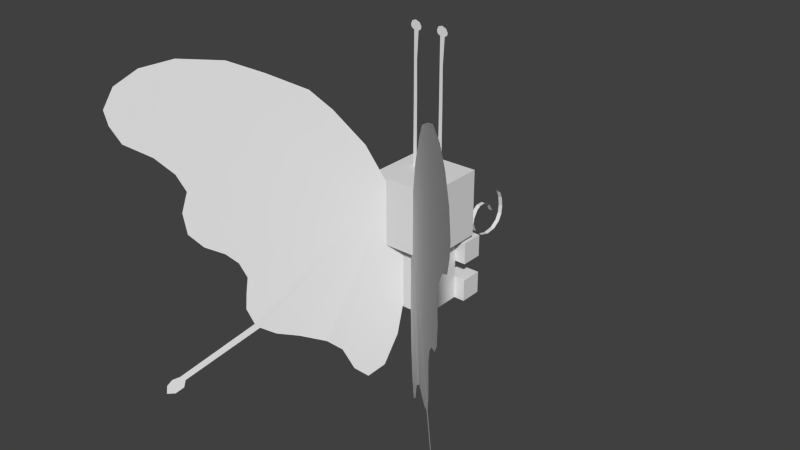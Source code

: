 # Source: Beautifly.blend  (saved by Blender 2.77.0; exported with 4.5.12 LTS)
import bpy
from mathutils import Matrix  # noqa: F401  (used for matrix-valued properties, if any)

bpy.ops.wm.read_factory_settings(use_empty=True)
scene = bpy.context.scene
scene.name = 'Scene'

# ---- collections
col_collection_1 = bpy.data.collections.new('Collection 1'); scene.collection.children.link(col_collection_1)

# ---- world
world_world = bpy.data.worlds.new('World'); scene.world = world_world
world_world.color = (0.05088, 0.05088, 0.05088)
world_world.use_sun_shadow = False
world_world.sun_shadow_jitter_overblur = 0.0
world_world.cycles.sampling_method = 'NONE'
world_world.cycles.sample_map_resolution = 256

# ---- meshes
me_body = bpy.data.meshes.new('body')
me_body.from_pydata([(0.0625, -0.09375, -0.0625), (-0.0625, -0.09375, -0.0625), (-0.0625, 0.09375, -0.0625), (0.0625, 0.09375, -0.0625), (-0.0625, -0.09375, 0.0625), (0.0625, -0.09375, 0.0625), (0.0625, 0.09375, 0.0625), (-0.0625, 0.09375, 0.0625)], [], [(0, 1, 2, 3), (4, 5, 6, 7), (3, 2, 7, 6), (5, 4, 1, 0), (5, 0, 3, 6), (1, 4, 7, 2)])
_uv = me_body.uv_layers.new(name='UVMap')
_uv.uv.foreach_set('vector', [0.0625, 0.8438, 0.125, 0.8438, 0.125, 0.9375, 0.0625, 0.9375, 0.1875, 0.8438, 0.25, 0.8438, 0.25, 0.9375, 0.1875, 0.9375, 0.0625, 0.9375, 0.125, 0.9375, 0.125, 1.0, 0.0625, 1.0, 0.125, 0.9375, 0.1875, 0.9375, 0.1875, 1.0, 0.125, 1.0, 0.0, 0.8438, 0.0625, 0.8438, 0.0625, 0.9375, 0.0, 0.9375, 0.125, 0.8438, 0.1875, 0.8438, 0.1875, 0.9375, 0.125, 0.9375])
me_body.use_remesh_preserve_volume = False
me_body.use_remesh_preserve_attributes = False
me_body.use_mirror_vertex_groups = False
me_body.update()
me_wingl = bpy.data.meshes.new('wingl')
me_wingl.from_pydata([(-0.06961, 0.4206, -0.008896), (-0.3024, 0.7867, -0.008896), (-0.5639, 0.9495, -0.008896), (-0.9111, 1.02, -0.008896), (-1.162, 0.9127, -0.008896), (-1.197, 0.7476, -0.008896), (-1.035, 0.6023, -0.008896), (-0.9146, 0.445, -0.008896), (-0.9275, 0.246, -0.008896), (-0.7774, 0.1444, -0.008896), (-0.6911, 0.02595, -0.008896), (-0.7065, -0.1327, -0.008896), (-0.5819, -0.2665, -0.008896), (-0.3583, -0.3182, -0.007074), (-0.2387, -0.4728, -0.008896), (-0.09998, -0.4604, -0.008896), (-0.006813, -0.08443, -0.008896), (-0.1725, 0.6277, -0.008896), (-0.3948, 0.8743, -0.008896), (-0.7173, 1.007, -0.008896), (-1.057, 0.9843, -0.008896), (-1.211, 0.8164, -0.008896), (-1.153, 0.6665, -0.008896), (-0.954, 0.5248, -0.008896), (-0.9418, 0.3482, -0.008896), (-0.8645, 0.1821, -0.008896), (-0.7236, 0.09731, -0.008896), (-0.7007, -0.05246, -0.008896), (-1.061, -0.4869, -0.008896), (-0.4803, -0.2842, -0.008896), (-0.2899, -0.3688, -0.008896), (-0.1756, -0.5192, -0.009038), (-0.04076, -0.2988, -0.008896), (-0.006813, 0.1974, -0.008896), (-1.024, -0.4722, -0.008896), (-1.001, -0.4905, -0.008896), (-0.6743, -0.2103, -0.008171), (-1.052, -0.5604, -0.008896), (-1.086, -0.5177, -0.008896), (-0.6524, -0.2321, -0.008896), (-1.011, -0.5301, -0.008896), (-1.091, -0.5604, -0.008896)], [], [(17, 0, 33, 16, 32, 15, 31, 14, 30, 13, 29, 12, 39, 35, 40, 37, 41, 38, 28, 34, 36, 11, 27, 10, 26, 9, 25, 8, 24, 7, 23, 6, 22, 5, 21, 4, 20, 3, 19, 2, 18, 1)])
_uv = me_wingl.uv_layers.new(name='UVMap')
_uv.uv.foreach_set('vector', [0.04905, 0.3342, 0.02795, 0.2726, 0.01865, 0.208, 0.02904, 0.1293, 0.04642, 0.07072, 0.06891, 0.02778, 0.09217, 0.01415, 0.1081, 0.02944, 0.1185, 0.06035, 0.1358, 0.07702, 0.1686, 0.09099, 0.1963, 0.09969, 0.2147, 0.1119, 0.3214, 0.05259, 0.3257, 0.0419, 0.3384, 0.03498, 0.3493, 0.03641, 0.3464, 0.04817, 0.3381, 0.0558, 0.3272, 0.05856, 0.22, 0.1188, 0.2261, 0.1416, 0.2216, 0.1638, 0.216, 0.1853, 0.2224, 0.2065, 0.2357, 0.2216, 0.2586, 0.2353, 0.2739, 0.2555, 0.2741, 0.2845, 0.2629, 0.3106, 0.271, 0.3343, 0.2907, 0.3589, 0.3212, 0.3812, 0.3307, 0.4054, 0.332, 0.4252, 0.3147, 0.4502, 0.2828, 0.4664, 0.2408, 0.4709, 0.1871, 0.4603, 0.1464, 0.4385, 0.102, 0.4112, 0.07944, 0.3834])
me_wingl.use_remesh_preserve_volume = False
me_wingl.use_remesh_preserve_attributes = False
me_wingl.use_mirror_vertex_groups = False
me_wingl.update()
me_head = bpy.data.meshes.new('head')
me_head.from_pydata([(0.09375, 0.0, -0.09375), (-0.09375, 0.0, -0.09375), (-0.09375, 0.1875, -0.09375), (0.09375, 0.1875, -0.09375), (-0.09375, 0.0, 0.09375), (0.09375, 0.0, 0.09375), (0.09375, 0.1875, 0.09375), (-0.09375, 0.1875, 0.09375)], [], [(0, 1, 2, 3), (4, 5, 6, 7), (3, 2, 7, 6), (5, 4, 1, 0), (5, 0, 3, 6), (1, 4, 7, 2)])
_uv = me_head.uv_layers.new(name='UVMap')
_uv.uv.foreach_set('vector', [0.3438, 0.8125, 0.4375, 0.8125, 0.4375, 0.9062, 0.3438, 0.9062, 0.5312, 0.8125, 0.625, 0.8125, 0.625, 0.9062, 0.5312, 0.9062, 0.3438, 0.9062, 0.4375, 0.9062, 0.4375, 1.0, 0.3438, 1.0, 0.4375, 0.9062, 0.5312, 0.9062, 0.5312, 1.0, 0.4375, 1.0, 0.25, 0.8125, 0.3438, 0.8125, 0.3438, 0.9062, 0.25, 0.9062, 0.4375, 0.8125, 0.5312, 0.8125, 0.5312, 0.9062, 0.4375, 0.9062])
me_head.use_remesh_preserve_volume = False
me_head.use_remesh_preserve_attributes = False
me_head.use_mirror_vertex_groups = False
me_head.update()
me_plane_001 = bpy.data.meshes.new('Plane.001')
me_plane_001.from_pydata([(-0.5619, -1.192e-07, 3.456e-11), (0.5619, -1.192e-07, 3.456e-11), (-0.4735, 1.873, 3.456e-11), (0.8829, 1.872, 3.456e-11), (-0.482, 1.0, 3.456e-11), (0.5532, 1.0, 3.456e-11), (0.02494, 2.003, -2.45e-10), (0.4666, 1.5, 3.456e-11), (-1.494, 1.935, 3.456e-11), (-0.4899, 1.5, 3.456e-11), (1.761, 1.93, 3.456e-11), (-1.241, 1.896, 1.16e-10), (1.239, 1.978, -8.586e-11), (1.59, 1.895, 3.456e-11), (-1.068, 1.984, -1.654e-10)], [], [(4, 9, 2, 11, 8, 14, 6, 12, 10, 13, 3, 7, 5, 1, 0)])
_uv = me_plane_001.uv_layers.new(name='UVMap')
_uv.uv.foreach_set('vector', [0.385, 0.9547, 0.3848, 0.9406, 0.3852, 0.9301, 0.3636, 0.9292, 0.3565, 0.9283, 0.3685, 0.9276, 0.3993, 0.9273, 0.4335, 0.9275, 0.4482, 0.9285, 0.4434, 0.9294, 0.4235, 0.9301, 0.4117, 0.9406, 0.4142, 0.9547, 0.4144, 0.9829, 0.3827, 0.9829])
me_plane_001.use_remesh_preserve_volume = False
me_plane_001.use_remesh_preserve_attributes = False
me_plane_001.use_mirror_vertex_groups = False
me_plane_001.update()
me_plane_003 = bpy.data.meshes.new('Plane.003')
me_plane_003.from_pydata([(-1.5, 0.0, -3.725e-09), (0.5, 0.0, -3.725e-09), (-1.645, 0.5824, -0.03201), (0.7743, 0.5824, -0.03201), (-1.5, 0.1981, -3.725e-09), (-0.5, 0.0, -3.725e-09), (0.5, 0.1981, -3.725e-09), (0.4953, 0.4803, -0.0003466), (-1.415, 0.4803, -0.0003466), (0.692, 0.5621, -0.0008616), (-1.5, 0.4481, -3.725e-09), (-1.468, 0.5621, -0.0008616), (0.5, 0.4481, -3.725e-09), (0.7743, 0.5557, -0.06957), (-1.645, 0.5557, -0.06957), (0.6459, 0.4323, -0.0378), (-1.645, 0.6908, -0.03235), (0.7743, 0.6908, -0.03235), (-1.774, 0.4323, -0.0378), (0.5574, 0.4828, -0.02558), (-1.645, 0.6375, -0.01058), (0.7743, 0.6682, -0.05577), (-1.645, 0.4376, -0.05727), (0.7743, 0.4376, -0.05727), (-1.645, 0.6682, -0.05577), (0.7743, 0.6375, -0.01058), (-1.657, 0.4828, -0.02558), (0.7743, 0.5358, -0.02538), (-1.645, 0.6022, -0.004132), (0.7743, 0.6191, -0.06511), (-1.658, 0.4868, -0.06625), (0.7743, 0.4278, -0.04957), (-1.645, 0.6917, -0.04357), (0.7743, 0.6727, -0.0217), (-1.804, 0.4467, -0.0313), (0.6139, 0.4467, -0.0313), (-1.645, 0.6727, -0.0217), (0.7743, 0.6917, -0.04357), (-1.645, 0.4278, -0.04957), (0.7612, 0.4868, -0.06625), (-1.645, 0.6191, -0.06511), (0.7743, 0.6022, -0.004132), (-1.645, 0.5358, -0.02538)], [], [(0, 5, 1, 6, 4), (10, 4, 6, 12), (12, 7, 8, 10), (11, 8, 7, 9), (28, 11, 9, 41), (41, 25, 20, 28), (36, 20, 25, 33), (33, 17, 16, 36), (32, 16, 17, 37), (37, 21, 24, 32), (40, 24, 21, 29), (29, 13, 14, 40), (30, 14, 13, 39), (39, 23, 22, 30), (38, 22, 23, 31), (31, 15, 18, 38), (34, 18, 15, 35), (35, 19, 26, 34), (42, 26, 19, 27), (27, 3, 2, 42)])
_uv = me_plane_003.uv_layers.new(name='UVMap')
_uv.uv.foreach_set('vector', [0.3785, 0.9173, 0.43, 0.9169, 0.4816, 0.9165, 0.4817, 0.9267, 0.3785, 0.9275, 0.3786, 0.9404, 0.3785, 0.9275, 0.4817, 0.9267, 0.4818, 0.9396, 0.4818, 0.9396, 0.4816, 0.9413, 0.3832, 0.9421, 0.3786, 0.9404, 0.3805, 0.9463, 0.3832, 0.9421, 0.4816, 0.9413, 0.4917, 0.9455, 0.3714, 0.9484, 0.3805, 0.9463, 0.4917, 0.9455, 0.496, 0.9475, 0.496, 0.9475, 0.496, 0.9497, 0.3714, 0.9506, 0.3714, 0.9484, 0.3714, 0.9528, 0.3714, 0.9506, 0.496, 0.9497, 0.496, 0.9519, 0.496, 0.9519, 0.496, 0.954, 0.3714, 0.955, 0.3714, 0.9528, 0.3714, 0.9571, 0.3714, 0.955, 0.496, 0.954, 0.496, 0.9562, 0.496, 0.9562, 0.496, 0.9584, 0.3714, 0.9593, 0.3714, 0.9571, 0.3714, 0.9619, 0.3714, 0.9593, 0.496, 0.9584, 0.496, 0.961, 0.496, 0.961, 0.496, 0.9642, 0.3714, 0.9652, 0.3714, 0.9619, 0.3708, 0.9687, 0.3714, 0.9652, 0.496, 0.9642, 0.4954, 0.9678, 0.4954, 0.9678, 0.4961, 0.9704, 0.3715, 0.9713, 0.3708, 0.9687, 0.3715, 0.9735, 0.3715, 0.9713, 0.4961, 0.9704, 0.4961, 0.9725, 0.4961, 0.9725, 0.4894, 0.9746, 0.3649, 0.9756, 0.3715, 0.9735, 0.3633, 0.9777, 0.3649, 0.9756, 0.4894, 0.9746, 0.4878, 0.9768, 0.4878, 0.9768, 0.4849, 0.9789, 0.3715, 0.9797, 0.3633, 0.9777, 0.3721, 0.9824, 0.3715, 0.9797, 0.4849, 0.9789, 0.496, 0.9815, 0.496, 0.9815, 0.4961, 0.9839, 0.3721, 0.9848, 0.3721, 0.9824])
me_plane_003.use_remesh_preserve_volume = False
me_plane_003.use_remesh_preserve_attributes = False
me_plane_003.use_mirror_vertex_groups = False
me_plane_003.update()
me_plane_002 = bpy.data.meshes.new('Plane.002')
me_plane_002.from_pydata([(-0.5619, -1.192e-07, 3.456e-11), (0.5619, -1.192e-07, 3.456e-11), (-0.4735, 1.873, 3.456e-11), (0.8829, 1.872, 3.456e-11), (-0.482, 1.0, 3.456e-11), (0.5532, 1.0, 3.456e-11), (0.02494, 2.003, -2.45e-10), (0.4666, 1.5, 3.456e-11), (-1.494, 1.935, 3.456e-11), (-0.4899, 1.5, 3.456e-11), (1.761, 1.93, 3.456e-11), (-1.241, 1.896, 1.16e-10), (1.239, 1.978, -8.586e-11), (1.59, 1.895, 3.456e-11), (-1.068, 1.984, -1.654e-10)], [], [(4, 9, 2, 11, 8, 14, 6, 12, 10, 13, 3, 7, 5, 1, 0)])
_uv = me_plane_002.uv_layers.new(name='UVMap')
_uv.uv.foreach_set('vector', [0.385, 0.9547, 0.3848, 0.9406, 0.3852, 0.9301, 0.3636, 0.9292, 0.3565, 0.9283, 0.3685, 0.9276, 0.3993, 0.9273, 0.4335, 0.9275, 0.4482, 0.9285, 0.4434, 0.9294, 0.4235, 0.9301, 0.4117, 0.9406, 0.4142, 0.9547, 0.4144, 0.9829, 0.3827, 0.9829])
me_plane_002.use_remesh_preserve_volume = False
me_plane_002.use_remesh_preserve_attributes = False
me_plane_002.use_mirror_vertex_groups = False
me_plane_002.update()
me_shape3 = bpy.data.meshes.new('shape3')
me_shape3.from_pydata([(0.03125, -0.03125, -0.03125), (-0.03125, -0.03125, -0.03125), (-0.03125, 0.03125, -0.03125), (0.03125, 0.03125, -0.03125), (-0.03125, -0.03125, 0.03125), (0.03125, -0.03125, 0.03125), (0.03125, 0.03125, 0.03125), (-0.03125, 0.03125, 0.03125)], [], [(0, 1, 2, 3), (4, 5, 6, 7), (3, 2, 7, 6), (5, 4, 1, 0), (5, 0, 3, 6), (1, 4, 7, 2)])
_uv = me_shape3.uv_layers.new(name='UVMap')
_uv.uv.foreach_set('vector', [0.2188, 0.9375, 0.25, 0.9375, 0.25, 0.9688, 0.2188, 0.9688, 0.2812, 0.9375, 0.3125, 0.9375, 0.3125, 0.9688, 0.2812, 0.9688, 0.2188, 0.9688, 0.25, 0.9688, 0.25, 1.0, 0.2188, 1.0, 0.25, 0.9688, 0.2812, 0.9688, 0.2812, 1.0, 0.25, 1.0, 0.1875, 0.9375, 0.2188, 0.9375, 0.2188, 0.9688, 0.1875, 0.9688, 0.25, 0.9375, 0.2812, 0.9375, 0.2812, 0.9688, 0.25, 0.9688])
me_shape3.use_remesh_preserve_volume = False
me_shape3.use_remesh_preserve_attributes = False
me_shape3.use_mirror_vertex_groups = False
me_shape3.update()
me_shape4 = bpy.data.meshes.new('shape4')
me_shape4.from_pydata([(0.03125, -0.03125, -0.03125), (-0.03125, -0.03125, -0.03125), (-0.03125, 0.03125, -0.03125), (0.03125, 0.03125, -0.03125), (-0.03125, -0.03125, 0.03125), (0.03125, -0.03125, 0.03125), (0.03125, 0.03125, 0.03125), (-0.03125, 0.03125, 0.03125)], [], [(0, 1, 2, 3), (4, 5, 6, 7), (3, 2, 7, 6), (5, 4, 1, 0), (5, 0, 3, 6), (1, 4, 7, 2)])
_uv = me_shape4.uv_layers.new(name='UVMap')
_uv.uv.foreach_set('vector', [0.5625, 0.9375, 0.5938, 0.9375, 0.5938, 0.9688, 0.5625, 0.9688, 0.625, 0.9375, 0.6562, 0.9375, 0.6562, 0.9688, 0.625, 0.9688, 0.5625, 0.9688, 0.5938, 0.9688, 0.5938, 1.0, 0.5625, 1.0, 0.5938, 0.9688, 0.625, 0.9688, 0.625, 1.0, 0.5938, 1.0, 0.5312, 0.9375, 0.5625, 0.9375, 0.5625, 0.9688, 0.5312, 0.9688, 0.5938, 0.9375, 0.625, 0.9375, 0.625, 0.9688, 0.5938, 0.9688])
me_shape4.use_remesh_preserve_volume = False
me_shape4.use_remesh_preserve_attributes = False
me_shape4.use_mirror_vertex_groups = False
me_shape4.update()
me_shape5 = bpy.data.meshes.new('shape5')
me_shape5.from_pydata([(0.03125, -0.03125, -0.03125), (-0.03125, -0.03125, -0.03125), (-0.03125, 0.03125, -0.03125), (0.03125, 0.03125, -0.03125), (-0.03125, -0.03125, 0.03125), (0.03125, -0.03125, 0.03125), (0.03125, 0.03125, 0.03125), (-0.03125, 0.03125, 0.03125)], [], [(0, 1, 2, 3), (4, 5, 6, 7), (3, 2, 7, 6), (5, 4, 1, 0), (5, 0, 3, 6), (1, 4, 7, 2)])
_uv = me_shape5.uv_layers.new(name='UVMap')
_uv.uv.foreach_set('vector', [0.6875, 0.9375, 0.7188, 0.9375, 0.7188, 0.9688, 0.6875, 0.9688, 0.75, 0.9375, 0.7812, 0.9375, 0.7812, 0.9688, 0.75, 0.9688, 0.6875, 0.9688, 0.7188, 0.9688, 0.7188, 1.0, 0.6875, 1.0, 0.7188, 0.9688, 0.75, 0.9688, 0.75, 1.0, 0.7188, 1.0, 0.6562, 0.9375, 0.6875, 0.9375, 0.6875, 0.9688, 0.6562, 0.9688, 0.7188, 0.9375, 0.75, 0.9375, 0.75, 0.9688, 0.7188, 0.9688])
me_shape5.use_remesh_preserve_volume = False
me_shape5.use_remesh_preserve_attributes = False
me_shape5.use_mirror_vertex_groups = False
me_shape5.update()
me_shape6 = bpy.data.meshes.new('shape6')
me_shape6.from_pydata([(0.03125, -0.03125, -0.03125), (-0.03125, -0.03125, -0.03125), (-0.03125, 0.03125, -0.03125), (0.03125, 0.03125, -0.03125), (-0.03125, -0.03125, 0.03125), (0.03125, -0.03125, 0.03125), (0.03125, 0.03125, 0.03125), (-0.03125, 0.03125, 0.03125)], [], [(0, 1, 2, 3), (4, 5, 6, 7), (3, 2, 7, 6), (5, 4, 1, 0), (5, 0, 3, 6), (1, 4, 7, 2)])
_uv = me_shape6.uv_layers.new(name='UVMap')
_uv.uv.foreach_set('vector', [0.8125, 0.9375, 0.8438, 0.9375, 0.8438, 0.9688, 0.8125, 0.9688, 0.875, 0.9375, 0.9062, 0.9375, 0.9062, 0.9688, 0.875, 0.9688, 0.8125, 0.9688, 0.8438, 0.9688, 0.8438, 1.0, 0.8125, 1.0, 0.8438, 0.9688, 0.875, 0.9688, 0.875, 1.0, 0.8438, 1.0, 0.7812, 0.9375, 0.8125, 0.9375, 0.8125, 0.9688, 0.7812, 0.9688, 0.8438, 0.9375, 0.875, 0.9375, 0.875, 0.9688, 0.8438, 0.9688])
me_shape6.use_remesh_preserve_volume = False
me_shape6.use_remesh_preserve_attributes = False
me_shape6.use_mirror_vertex_groups = False
me_shape6.update()
me_wingr = bpy.data.meshes.new('wingr')
me_wingr.from_pydata([(-0.06961, 0.4206, 0.008781), (-0.3024, 0.7867, 0.008781), (-0.5639, 0.9495, 0.008781), (-0.9111, 1.02, 0.008781), (-1.162, 0.9127, 0.008781), (-1.197, 0.7476, 0.008781), (-1.035, 0.6023, 0.008781), (-0.9146, 0.445, 0.008781), (-0.9275, 0.246, 0.008781), (-0.7774, 0.1444, 0.008781), (-0.6911, 0.02595, 0.008781), (-0.7065, -0.1327, 0.008781), (-0.5819, -0.2665, 0.008781), (-0.3583, -0.3182, 0.0106), (-0.2387, -0.4728, 0.008781), (-0.09998, -0.4604, 0.008781), (-0.006813, -0.08443, 0.008781), (-0.1725, 0.6277, 0.008781), (-0.3948, 0.8743, 0.008781), (-0.7173, 1.007, 0.008781), (-1.057, 0.9843, 0.008781), (-1.211, 0.8164, 0.008781), (-1.153, 0.6665, 0.008781), (-0.954, 0.5248, 0.008781), (-0.9418, 0.3482, 0.008781), (-0.8645, 0.1821, 0.008781), (-0.7236, 0.09731, 0.008781), (-0.7007, -0.05246, 0.008781), (-1.061, -0.4869, 0.008781), (-0.4803, -0.2842, 0.008781), (-0.2899, -0.3688, 0.008781), (-0.1756, -0.5192, 0.00864), (-0.04076, -0.2988, 0.008781), (-0.006813, 0.1974, 0.008781), (-1.024, -0.4722, 0.008781), (-1.001, -0.4905, 0.008781), (-0.6743, -0.2103, 0.009506), (-1.052, -0.5604, 0.008781), (-1.086, -0.5177, 0.008781), (-0.6524, -0.2321, 0.008781), (-1.011, -0.5301, 0.008781), (-1.091, -0.5604, 0.008781)], [], [(17, 0, 33, 16, 32, 15, 31, 14, 30, 13, 29, 12, 39, 35, 40, 37, 41, 38, 28, 34, 36, 11, 27, 10, 26, 9, 25, 8, 24, 7, 23, 6, 22, 5, 21, 4, 20, 3, 19, 2, 18, 1)])
_uv = me_wingr.uv_layers.new(name='UVMap')
_uv.uv.foreach_set('vector', [0.04905, 0.3342, 0.02795, 0.2726, 0.01865, 0.208, 0.02904, 0.1293, 0.04642, 0.07072, 0.06891, 0.02778, 0.09217, 0.01415, 0.1081, 0.02944, 0.1185, 0.06035, 0.1358, 0.07702, 0.1686, 0.09099, 0.1963, 0.09969, 0.2147, 0.1119, 0.3214, 0.05259, 0.3257, 0.0419, 0.3384, 0.03498, 0.3493, 0.03641, 0.3464, 0.04817, 0.3381, 0.0558, 0.3272, 0.05856, 0.22, 0.1188, 0.2261, 0.1416, 0.2216, 0.1638, 0.216, 0.1853, 0.2224, 0.2065, 0.2357, 0.2216, 0.2586, 0.2353, 0.2739, 0.2555, 0.2741, 0.2845, 0.2629, 0.3106, 0.271, 0.3343, 0.2907, 0.3589, 0.3212, 0.3812, 0.3307, 0.4054, 0.332, 0.4252, 0.3147, 0.4502, 0.2828, 0.4664, 0.2408, 0.4709, 0.1871, 0.4603, 0.1464, 0.4385, 0.102, 0.4112, 0.07944, 0.3834])
me_wingr.use_remesh_preserve_volume = False
me_wingr.use_remesh_preserve_attributes = False
me_wingr.use_mirror_vertex_groups = False
me_wingr.update()

# ---- objects
ob_body = bpy.data.objects.new('body', me_body)
ob_wingl = bpy.data.objects.new('wingl', me_wingl)
ob_head = bpy.data.objects.new('head', me_head)
ob_plane = bpy.data.objects.new('Plane', me_plane_001)
ob_plane_002 = bpy.data.objects.new('Plane.002', me_plane_003)
ob_plane_001 = bpy.data.objects.new('Plane.001', me_plane_002)
ob_shape3 = bpy.data.objects.new('shape3', me_shape3)
ob_shape4 = bpy.data.objects.new('shape4', me_shape4)
ob_shape5 = bpy.data.objects.new('shape5', me_shape5)
ob_shape6 = bpy.data.objects.new('shape6', me_shape6)
ob_wingr = bpy.data.objects.new('wingr', me_wingr)

# ---- transforms, parenting, visibility, modifiers, constraints
ob_body.location = (0.0, -0.0223, 0.2594)
ob_body.rotation_euler = (1.571, -0.0, 0.0)
ob_body.lineart.crease_threshold = 0.0
ob_wingl.parent = ob_body
ob_wingl.matrix_parent_inverse = Matrix(((1.0, 0.0, 0.0, 0.0), (0.0, -1.629e-07, 1.0, -0.3534), (0.0, -1.0, -1.629e-07, -0.0223), (0.0, 0.0, 0.0, 1.0)))
ob_wingl.location = (0.0, -0.0848, 0.3534)
ob_wingl.rotation_euler = (1.571, 0.0, 0.7854)
ob_wingl.scale = (0.6, 0.6, 1.0)
ob_wingl.lineart.crease_threshold = 0.0
ob_head.parent = ob_body
ob_head.matrix_parent_inverse = Matrix(((1.0, 0.0, 0.0, 0.0), (0.0, -1.629e-07, 1.0, -0.3534), (0.0, -1.0, -1.629e-07, -0.0223), (0.0, 0.0, 0.0, 1.0)))
ob_head.location = (0.0, -0.0223, 0.4471)
ob_head.rotation_euler = (1.571, -0.0, 0.0)
ob_head.lineart.crease_threshold = 0.0
ob_plane.parent = ob_head
ob_plane.matrix_parent_inverse = Matrix(((1.0, 0.0, 0.0, 0.0), (0.0, -1.629e-07, 1.0, -0.3532), (0.0, -1.0, -1.629e-07, -0.0223), (0.0, 0.0, 0.0, 1.0)))
ob_plane.location = (-0.04085, -0.005024, 0.5267)
ob_plane.rotation_euler = (1.571, 0.0, 0.0)
ob_plane.scale = (0.01, 0.2, 1.0)
ob_plane.lineart.crease_threshold = 0.0
ob_plane_002.parent = ob_head
ob_plane_002.matrix_parent_inverse = Matrix(((1.0, 0.0, 0.0, 0.0), (0.0, -1.629e-07, 1.0, -0.3532), (0.0, -1.0, -1.629e-07, -0.0223), (0.0, 0.0, 0.0, 1.0)))
ob_plane_002.location = (0.0025, 0.06454, 0.5175)
ob_plane_002.rotation_euler = (-0.5236, 0.0, 0.0)
ob_plane_002.scale = (0.005, 0.5, 2.0)
ob_plane_002.lineart.crease_threshold = 0.0
ob_plane_001.parent = ob_head
ob_plane_001.matrix_parent_inverse = Matrix(((1.0, 0.0, 0.0, 0.0), (0.0, -1.629e-07, 1.0, -0.3532), (0.0, -1.0, -1.629e-07, -0.0223), (0.0, 0.0, 0.0, 1.0)))
ob_plane_001.location = (0.03915, -0.005024, 0.5267)
ob_plane_001.rotation_euler = (1.571, 0.0, 0.0)
ob_plane_001.scale = (0.01, 0.2, 1.0)
ob_plane_001.lineart.crease_threshold = 0.0
ob_shape3.parent = ob_body
ob_shape3.matrix_parent_inverse = Matrix(((1.0, 0.0, 0.0, 0.0), (0.0, -1.629e-07, 1.0, -0.3534), (0.0, -1.0, -1.629e-07, -0.0223), (0.0, 0.0, 0.0, 1.0)))
ob_shape3.location = (-0.0625, 0.07145, 0.4034)
ob_shape3.rotation_euler = (1.571, -0.0, 0.0)
ob_shape3.lineart.crease_threshold = 0.0
ob_shape4.parent = ob_body
ob_shape4.matrix_parent_inverse = Matrix(((1.0, 0.0, 0.0, 0.0), (0.0, -1.629e-07, 1.0, -0.3534), (0.0, -1.0, -1.629e-07, -0.0223), (0.0, 0.0, 0.0, 1.0)))
ob_shape4.location = (0.0625, 0.07145, 0.4034)
ob_shape4.rotation_euler = (1.571, -0.0, 0.0)
ob_shape4.lineart.crease_threshold = 0.0
ob_shape5.parent = ob_body
ob_shape5.matrix_parent_inverse = Matrix(((1.0, 0.0, 0.0, 0.0), (0.0, -1.629e-07, 1.0, -0.3534), (0.0, -1.0, -1.629e-07, -0.0223), (0.0, 0.0, 0.0, 1.0)))
ob_shape5.location = (0.0625, 0.07145, 0.2909)
ob_shape5.rotation_euler = (1.571, -0.0, 0.0)
ob_shape5.lineart.crease_threshold = 0.0
ob_shape6.parent = ob_body
ob_shape6.matrix_parent_inverse = Matrix(((1.0, 0.0, 0.0, 0.0), (0.0, -1.629e-07, 1.0, -0.3534), (0.0, -1.0, -1.629e-07, -0.0223), (0.0, 0.0, 0.0, 1.0)))
ob_shape6.location = (-0.0625, 0.07145, 0.2909)
ob_shape6.rotation_euler = (1.571, -0.0, 0.0)
ob_shape6.lineart.crease_threshold = 0.0
ob_wingr.parent = ob_body
ob_wingr.matrix_parent_inverse = Matrix(((1.0, 0.0, 0.0, 0.0), (0.0, -1.629e-07, 1.0, -0.3534), (0.0, -1.0, -1.629e-07, -0.0223), (0.0, 0.0, 0.0, 1.0)))
ob_wingr.location = (2.98e-08, -0.0848, 0.3534)
ob_wingr.rotation_euler = (1.571, 0.0, 2.356)
ob_wingr.scale = (0.6, 0.6, 1.0)
ob_wingr.lineart.crease_threshold = 0.0

# ---- collection membership
col_collection_1.objects.link(ob_body)
col_collection_1.objects.link(ob_wingl)
col_collection_1.objects.link(ob_head)
col_collection_1.objects.link(ob_plane)
col_collection_1.objects.link(ob_plane_002)
col_collection_1.objects.link(ob_plane_001)
col_collection_1.objects.link(ob_shape3)
col_collection_1.objects.link(ob_shape4)
col_collection_1.objects.link(ob_shape5)
col_collection_1.objects.link(ob_shape6)
col_collection_1.objects.link(ob_wingr)

# ---- scene / render settings (as saved in the file)
scene.frame_start = 1; scene.frame_end = 250; scene.frame_set(1)
scene.render.engine = 'BLENDER_EEVEE_NEXT'
scene.render.resolution_percentage = 50
scene.render.dither_intensity = 0.0
scene.cycles.use_denoising = False
scene.cycles.samples = 10
scene.cycles.sampling_pattern = 'TABULATED_SOBOL'
scene.cycles.light_sampling_threshold = 0.0
scene.cycles.use_adaptive_sampling = False
scene.cycles.use_light_tree = False
scene.cycles.blur_glossy = 0.0
scene.cycles.pixel_filter_type = 'GAUSSIAN'
scene.cycles.sample_clamp_indirect = 0.0
scene.view_settings.view_transform = 'Standard'
bpy.context.view_layer.update()

# ---- added for rendering (the .blend has no active camera and no usable light): camera, sun
cam_auto = bpy.data.cameras.new('AutoCamera')
cam_auto.lens = 50.0
cam_auto.sensor_width = 36.0
cam_auto.clip_end = 1000.0
ob_auto_camera = bpy.data.objects.new('AutoCamera', cam_auto)
scene.collection.objects.link(ob_auto_camera)
ob_auto_camera.location = (1.60584, -2.04115, 1.70943)
ob_auto_camera.rotation_euler = (1.09748, -7.21219e-08, 0.694738)
scene.camera = ob_auto_camera
light_auto_sun = bpy.data.lights.new('AutoSun', 'SUN')
light_auto_sun.energy = 3.0
light_auto_sun.angle = 0.0523599
ob_auto_sun = bpy.data.objects.new('AutoSun', light_auto_sun)
scene.collection.objects.link(ob_auto_sun)
ob_auto_sun.rotation_euler = (0.872665, 0.174533, 0.523599)
bpy.context.view_layer.update()
